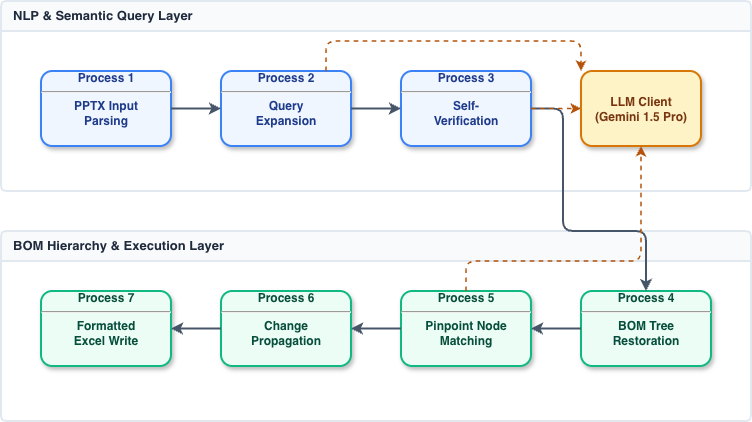

The diagram above was exported from draw.io. Its source (the exported page's mxGraphModel, read from the mxfile embedded in the PNG):
<mxGraphModel dx="1414" dy="912" grid="1" gridSize="10" guides="1" tooltips="1" connect="1" arrows="1" fold="1" page="1" pageScale="1" pageWidth="826" pageHeight="1169" background="none" math="0" shadow="0">
  <root>
    <mxCell id="0" />
    <mxCell id="1" parent="0" />
    <mxCell id="2" parent="1" style="shape=swimlane;fontStyle=1;align=left;verticalAlign=top;fillColor=#F8FAFC;strokeColor=#E2E8F0;strokeWidth=2;rounded=1;arcSize=6;shadow=0;startSize=30;fontSize=13;fontColor=#1E293B;fontFamily=Helvetica;spacingLeft=10;" value="NLP &amp; Semantic Query Layer" vertex="1">
      <mxGeometry height="190" width="750" x="38" y="40" as="geometry" />
    </mxCell>
    <mxCell id="3" parent="2" style="verticalAlign=middle;align=center;overflow=fill;fontSize=12;fontFamily=Helvetica;html=1;rounded=1;fontStyle=1;strokeWidth=2;fillColor=#EFF6FF;strokeColor=#3B82F6;fontColor=#1E3A8A;shadow=1;" value="&lt;strong&gt;Process 1&lt;/strong&gt;&lt;hr/&gt;PPTX Input&lt;br/&gt;Parsing" vertex="1">
      <mxGeometry height="75" width="130" x="40" y="70" as="geometry" />
    </mxCell>
    <mxCell id="4" parent="2" style="verticalAlign=middle;align=center;overflow=fill;fontSize=12;fontFamily=Helvetica;html=1;rounded=1;fontStyle=1;strokeWidth=2;fillColor=#EFF6FF;strokeColor=#3B82F6;fontColor=#1E3A8A;shadow=1;" value="&lt;strong&gt;Process 2&lt;/strong&gt;&lt;hr/&gt;Query&lt;br/&gt;Expansion" vertex="1">
      <mxGeometry height="75" width="130" x="220" y="70" as="geometry" />
    </mxCell>
    <mxCell id="5" parent="2" style="verticalAlign=middle;align=center;overflow=fill;fontSize=12;fontFamily=Helvetica;html=1;rounded=1;fontStyle=1;strokeWidth=2;fillColor=#EFF6FF;strokeColor=#3B82F6;fontColor=#1E3A8A;shadow=1;" value="&lt;strong&gt;Process 3&lt;/strong&gt;&lt;hr/&gt;Self-&lt;br/&gt;Verification" vertex="1">
      <mxGeometry height="75" width="130" x="400" y="70" as="geometry" />
    </mxCell>
    <mxCell id="6" parent="2" style="whiteSpace=wrap;align=center;verticalAlign=middle;fontStyle=1;strokeWidth=2;fillColor=#FEF3C7;strokeColor=#D97706;fontColor=#78350F;fontSize=12;rounded=1;shadow=1;" value="LLM Client&#10;(Gemini 1.5 Pro)" vertex="1">
      <mxGeometry height="75" width="120" x="580" y="70" as="geometry" />
    </mxCell>
    <mxCell id="7" parent="1" style="shape=swimlane;fontStyle=1;align=left;verticalAlign=top;fillColor=#F8FAFC;strokeColor=#E2E8F0;strokeWidth=2;rounded=1;arcSize=6;shadow=0;startSize=30;fontSize=13;fontColor=#1E293B;fontFamily=Helvetica;spacingLeft=10;" value="BOM Hierarchy &amp; Execution Layer" vertex="1">
      <mxGeometry height="190" width="750" x="38" y="270" as="geometry" />
    </mxCell>
    <mxCell id="8" parent="7" style="verticalAlign=middle;align=center;overflow=fill;fontSize=12;fontFamily=Helvetica;html=1;rounded=1;fontStyle=1;strokeWidth=2;fillColor=#ECFDF5;strokeColor=#10B981;fontColor=#064E3B;shadow=1;" value="&lt;strong&gt;Process 4&lt;/strong&gt;&lt;hr/&gt;BOM Tree&lt;br/&gt;Restoration" vertex="1">
      <mxGeometry height="75" width="130" x="580" y="60" as="geometry" />
    </mxCell>
    <mxCell id="9" parent="7" style="verticalAlign=middle;align=center;overflow=fill;fontSize=12;fontFamily=Helvetica;html=1;rounded=1;fontStyle=1;strokeWidth=2;fillColor=#ECFDF5;strokeColor=#10B981;fontColor=#064E3B;shadow=1;" value="&lt;strong&gt;Process 5&lt;/strong&gt;&lt;hr/&gt;Pinpoint Node&lt;br/&gt;Matching" vertex="1">
      <mxGeometry height="75" width="130" x="400" y="60" as="geometry" />
    </mxCell>
    <mxCell id="10" parent="7" style="verticalAlign=middle;align=center;overflow=fill;fontSize=12;fontFamily=Helvetica;html=1;rounded=1;fontStyle=1;strokeWidth=2;fillColor=#ECFDF5;strokeColor=#10B981;fontColor=#064E3B;shadow=1;" value="&lt;strong&gt;Process 6&lt;/strong&gt;&lt;hr/&gt;Change&lt;br/&gt;Propagation" vertex="1">
      <mxGeometry height="75" width="130" x="220" y="60" as="geometry" />
    </mxCell>
    <mxCell id="11" parent="7" style="verticalAlign=middle;align=center;overflow=fill;fontSize=12;fontFamily=Helvetica;html=1;rounded=1;fontStyle=1;strokeWidth=2;fillColor=#ECFDF5;strokeColor=#10B981;fontColor=#064E3B;shadow=1;" value="&lt;strong&gt;Process 7&lt;/strong&gt;&lt;hr/&gt;Formatted&lt;br/&gt;Excel Write" vertex="1">
      <mxGeometry height="75" width="130" x="40" y="60" as="geometry" />
    </mxCell>
    <mxCell id="12" edge="1" parent="1" source="3" style="edgeStyle=orthogonalEdgeStyle;rounded=1;strokeColor=#475569;strokeWidth=2;" target="4">
      <mxGeometry relative="1" as="geometry" />
    </mxCell>
    <mxCell id="13" edge="1" parent="1" source="4" style="edgeStyle=orthogonalEdgeStyle;rounded=1;strokeColor=#475569;strokeWidth=2;" target="5">
      <mxGeometry relative="1" as="geometry" />
    </mxCell>
    <mxCell id="14" edge="1" parent="1" source="5" style="edgeStyle=orthogonalEdgeStyle;rounded=1;strokeColor=#475569;strokeWidth=2;exitX=1;exitY=0.5;entryX=0.5;entryY=0;" target="8">
      <mxGeometry relative="1" as="geometry">
        <Array as="points">
          <mxPoint x="600" y="148" />
          <mxPoint x="600" y="270" />
          <mxPoint x="683" y="270" />
        </Array>
      </mxGeometry>
    </mxCell>
    <mxCell id="15" edge="1" parent="1" source="8" style="edgeStyle=orthogonalEdgeStyle;rounded=1;strokeColor=#475569;strokeWidth=2;" target="9">
      <mxGeometry relative="1" as="geometry" />
    </mxCell>
    <mxCell id="16" edge="1" parent="1" source="9" style="edgeStyle=orthogonalEdgeStyle;rounded=1;strokeColor=#475569;strokeWidth=2;" target="10">
      <mxGeometry relative="1" as="geometry" />
    </mxCell>
    <mxCell id="17" edge="1" parent="1" source="10" style="edgeStyle=orthogonalEdgeStyle;rounded=1;strokeColor=#475569;strokeWidth=2;" target="11">
      <mxGeometry relative="1" as="geometry" />
    </mxCell>
    <mxCell id="18" edge="1" parent="1" source="4" style="edgeStyle=orthogonalEdgeStyle;rounded=1;strokeColor=#B45309;strokeWidth=1.5;dashed=1;" target="6">
      <mxGeometry relative="1" as="geometry">
        <Array as="points">
          <mxPoint x="363" y="80" />
          <mxPoint x="618" y="80" />
        </Array>
      </mxGeometry>
    </mxCell>
    <mxCell id="19" edge="1" parent="1" source="5" style="edgeStyle=orthogonalEdgeStyle;rounded=1;strokeColor=#B45309;strokeWidth=1.5;dashed=1;" target="6">
      <mxGeometry relative="1" as="geometry" />
    </mxCell>
    <mxCell id="20" edge="1" parent="1" source="9" style="edgeStyle=orthogonalEdgeStyle;rounded=1;strokeColor=#B45309;strokeWidth=1.5;dashed=1;exitX=0.5;exitY=0;entryX=0.5;entryY=1;" target="6">
      <mxGeometry relative="1" as="geometry">
        <Array as="points">
          <mxPoint x="503" y="300" />
          <mxPoint x="678" y="300" />
        </Array>
      </mxGeometry>
    </mxCell>
  </root>
</mxGraphModel>